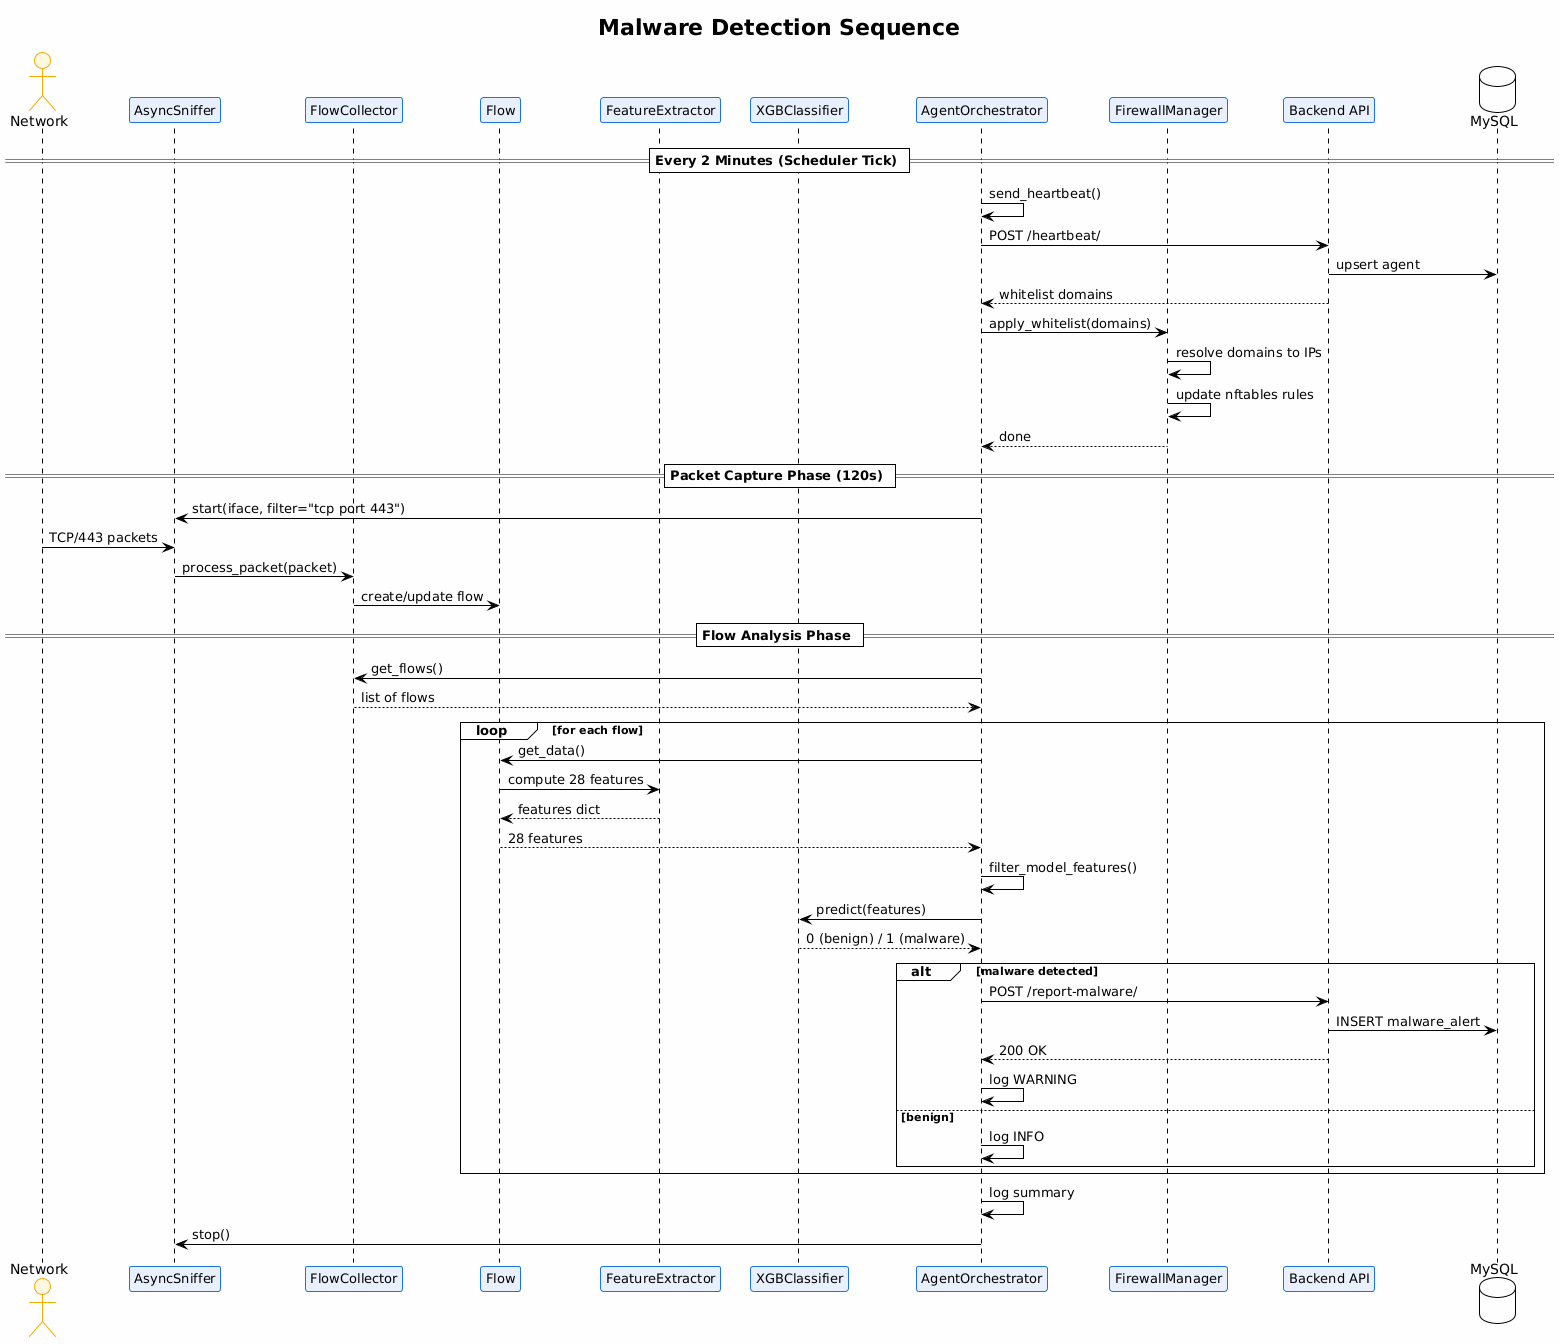

The diagram above was rendered by PlantUML. Its source (embedded in the PNG):
@startuml
!theme plain
skinparam backgroundColor #FEFEFE
skinparam participant {
  BackgroundColor #E8F0FE
  BorderColor #1A73E8
  FontSize 13
}
skinparam actor {
  BackgroundColor #FFF8E1
  BorderColor #F9AB00
}

title Malware Detection Sequence

actor "Network" as NET
participant "AsyncSniffer" as SNIFF
participant "FlowCollector" as COLL
participant "Flow" as FLOW
participant "FeatureExtractor" as FEAT
participant "XGBClassifier" as XGB
participant "AgentOrchestrator" as ORCH
participant "FirewallManager" as FW
participant "Backend API" as API
database "MySQL" as DB

== Every 2 Minutes (Scheduler Tick) ==

ORCH -> ORCH : send_heartbeat()
ORCH -> API : POST /heartbeat/
API -> DB : upsert agent
API --> ORCH : whitelist domains

ORCH -> FW : apply_whitelist(domains)
FW -> FW : resolve domains to IPs
FW -> FW : update nftables rules
FW --> ORCH : done

== Packet Capture Phase (120s) ==

ORCH -> SNIFF : start(iface, filter="tcp port 443")
NET -> SNIFF : TCP/443 packets
SNIFF -> COLL : process_packet(packet)
COLL -> FLOW : create/update flow

== Flow Analysis Phase ==

ORCH -> COLL : get_flows()
COLL --> ORCH : list of flows

loop for each flow
  ORCH -> FLOW : get_data()
  FLOW -> FEAT : compute 28 features
  FEAT --> FLOW : features dict
  FLOW --> ORCH : 28 features

  ORCH -> ORCH : filter_model_features()
  ORCH -> XGB : predict(features)
  XGB --> ORCH : 0 (benign) / 1 (malware)

  alt malware detected
    ORCH -> API : POST /report-malware/
    API -> DB : INSERT malware_alert
    API --> ORCH : 200 OK
    ORCH -> ORCH : log WARNING
  else benign
    ORCH -> ORCH : log INFO
  end
end

ORCH -> ORCH : log summary
ORCH -> SNIFF : stop()
@enduml